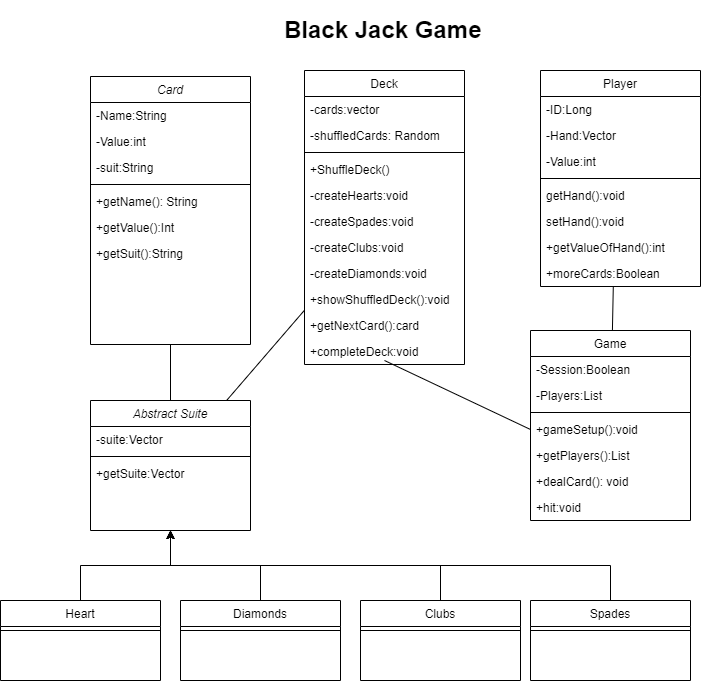

The diagram above was exported from draw.io. Its source (the exported page's mxGraphModel, read from the mxfile embedded in the PNG):
<mxGraphModel dx="1278" dy="1725" grid="1" gridSize="10" guides="1" tooltips="1" connect="1" arrows="1" fold="1" page="1" pageScale="1" pageWidth="827" pageHeight="1169" math="0" shadow="0">
  <root>
    <mxCell id="WIyWlLk6GJQsqaUBKTNV-0" />
    <mxCell id="WIyWlLk6GJQsqaUBKTNV-1" parent="WIyWlLk6GJQsqaUBKTNV-0" />
    <mxCell id="zkfFHV4jXpPFQw0GAbJ--0" value="Card" style="swimlane;fontStyle=2;align=center;verticalAlign=top;childLayout=stackLayout;horizontal=1;startSize=26;horizontalStack=0;resizeParent=1;resizeLast=0;collapsible=1;marginBottom=0;rounded=0;shadow=0;strokeWidth=1;" parent="WIyWlLk6GJQsqaUBKTNV-1" vertex="1">
      <mxGeometry x="120" y="-124" width="160" height="268" as="geometry">
        <mxRectangle x="230" y="140" width="160" height="26" as="alternateBounds" />
      </mxGeometry>
    </mxCell>
    <mxCell id="zkfFHV4jXpPFQw0GAbJ--1" value="-Name:String" style="text;align=left;verticalAlign=top;spacingLeft=4;spacingRight=4;overflow=hidden;rotatable=0;points=[[0,0.5],[1,0.5]];portConstraint=eastwest;" parent="zkfFHV4jXpPFQw0GAbJ--0" vertex="1">
      <mxGeometry y="26" width="160" height="26" as="geometry" />
    </mxCell>
    <mxCell id="8qOLIuwqw7Gsb3R4Ig_d-22" value="-Value:int" style="text;align=left;verticalAlign=top;spacingLeft=4;spacingRight=4;overflow=hidden;rotatable=0;points=[[0,0.5],[1,0.5]];portConstraint=eastwest;" parent="zkfFHV4jXpPFQw0GAbJ--0" vertex="1">
      <mxGeometry y="52" width="160" height="26" as="geometry" />
    </mxCell>
    <mxCell id="8qOLIuwqw7Gsb3R4Ig_d-23" value="-suit:String" style="text;align=left;verticalAlign=top;spacingLeft=4;spacingRight=4;overflow=hidden;rotatable=0;points=[[0,0.5],[1,0.5]];portConstraint=eastwest;" parent="zkfFHV4jXpPFQw0GAbJ--0" vertex="1">
      <mxGeometry y="78" width="160" height="26" as="geometry" />
    </mxCell>
    <mxCell id="zkfFHV4jXpPFQw0GAbJ--4" value="" style="line;html=1;strokeWidth=1;align=left;verticalAlign=middle;spacingTop=-1;spacingLeft=3;spacingRight=3;rotatable=0;labelPosition=right;points=[];portConstraint=eastwest;" parent="zkfFHV4jXpPFQw0GAbJ--0" vertex="1">
      <mxGeometry y="104" width="160" height="8" as="geometry" />
    </mxCell>
    <mxCell id="zkfFHV4jXpPFQw0GAbJ--5" value="+getName(): String" style="text;align=left;verticalAlign=top;spacingLeft=4;spacingRight=4;overflow=hidden;rotatable=0;points=[[0,0.5],[1,0.5]];portConstraint=eastwest;" parent="zkfFHV4jXpPFQw0GAbJ--0" vertex="1">
      <mxGeometry y="112" width="160" height="26" as="geometry" />
    </mxCell>
    <mxCell id="8qOLIuwqw7Gsb3R4Ig_d-24" value="+getValue():Int" style="text;align=left;verticalAlign=top;spacingLeft=4;spacingRight=4;overflow=hidden;rotatable=0;points=[[0,0.5],[1,0.5]];portConstraint=eastwest;" parent="zkfFHV4jXpPFQw0GAbJ--0" vertex="1">
      <mxGeometry y="138" width="160" height="26" as="geometry" />
    </mxCell>
    <mxCell id="8qOLIuwqw7Gsb3R4Ig_d-25" value="+getSuit():String" style="text;align=left;verticalAlign=top;spacingLeft=4;spacingRight=4;overflow=hidden;rotatable=0;points=[[0,0.5],[1,0.5]];portConstraint=eastwest;" parent="zkfFHV4jXpPFQw0GAbJ--0" vertex="1">
      <mxGeometry y="164" width="160" height="26" as="geometry" />
    </mxCell>
    <mxCell id="zkfFHV4jXpPFQw0GAbJ--6" value="Player" style="swimlane;fontStyle=0;align=center;verticalAlign=top;childLayout=stackLayout;horizontal=1;startSize=26;horizontalStack=0;resizeParent=1;resizeLast=0;collapsible=1;marginBottom=0;rounded=0;shadow=0;strokeWidth=1;" parent="WIyWlLk6GJQsqaUBKTNV-1" vertex="1">
      <mxGeometry x="570" y="-130" width="160" height="216" as="geometry">
        <mxRectangle x="130" y="380" width="160" height="26" as="alternateBounds" />
      </mxGeometry>
    </mxCell>
    <mxCell id="cBw3yY6B_Z-cntU0wrXs-0" value="-ID:Long" style="text;align=left;verticalAlign=top;spacingLeft=4;spacingRight=4;overflow=hidden;rotatable=0;points=[[0,0.5],[1,0.5]];portConstraint=eastwest;" vertex="1" parent="zkfFHV4jXpPFQw0GAbJ--6">
      <mxGeometry y="26" width="160" height="26" as="geometry" />
    </mxCell>
    <mxCell id="cBw3yY6B_Z-cntU0wrXs-1" value="-Hand:Vector" style="text;align=left;verticalAlign=top;spacingLeft=4;spacingRight=4;overflow=hidden;rotatable=0;points=[[0,0.5],[1,0.5]];portConstraint=eastwest;" vertex="1" parent="zkfFHV4jXpPFQw0GAbJ--6">
      <mxGeometry y="52" width="160" height="26" as="geometry" />
    </mxCell>
    <mxCell id="zkfFHV4jXpPFQw0GAbJ--7" value="-Value:int" style="text;align=left;verticalAlign=top;spacingLeft=4;spacingRight=4;overflow=hidden;rotatable=0;points=[[0,0.5],[1,0.5]];portConstraint=eastwest;" parent="zkfFHV4jXpPFQw0GAbJ--6" vertex="1">
      <mxGeometry y="78" width="160" height="26" as="geometry" />
    </mxCell>
    <mxCell id="zkfFHV4jXpPFQw0GAbJ--9" value="" style="line;html=1;strokeWidth=1;align=left;verticalAlign=middle;spacingTop=-1;spacingLeft=3;spacingRight=3;rotatable=0;labelPosition=right;points=[];portConstraint=eastwest;" parent="zkfFHV4jXpPFQw0GAbJ--6" vertex="1">
      <mxGeometry y="104" width="160" height="8" as="geometry" />
    </mxCell>
    <mxCell id="8qOLIuwqw7Gsb3R4Ig_d-45" value="getHand():void" style="text;align=left;verticalAlign=top;spacingLeft=4;spacingRight=4;overflow=hidden;rotatable=0;points=[[0,0.5],[1,0.5]];portConstraint=eastwest;" parent="zkfFHV4jXpPFQw0GAbJ--6" vertex="1">
      <mxGeometry y="112" width="160" height="26" as="geometry" />
    </mxCell>
    <mxCell id="8qOLIuwqw7Gsb3R4Ig_d-46" value="setHand():void" style="text;align=left;verticalAlign=top;spacingLeft=4;spacingRight=4;overflow=hidden;rotatable=0;points=[[0,0.5],[1,0.5]];portConstraint=eastwest;" parent="zkfFHV4jXpPFQw0GAbJ--6" vertex="1">
      <mxGeometry y="138" width="160" height="26" as="geometry" />
    </mxCell>
    <mxCell id="8qOLIuwqw7Gsb3R4Ig_d-49" value="+getValueOfHand():int" style="text;align=left;verticalAlign=top;spacingLeft=4;spacingRight=4;overflow=hidden;rotatable=0;points=[[0,0.5],[1,0.5]];portConstraint=eastwest;" parent="zkfFHV4jXpPFQw0GAbJ--6" vertex="1">
      <mxGeometry y="164" width="160" height="26" as="geometry" />
    </mxCell>
    <mxCell id="8qOLIuwqw7Gsb3R4Ig_d-50" value="+moreCards:Boolean" style="text;align=left;verticalAlign=top;spacingLeft=4;spacingRight=4;overflow=hidden;rotatable=0;points=[[0,0.5],[1,0.5]];portConstraint=eastwest;" parent="zkfFHV4jXpPFQw0GAbJ--6" vertex="1">
      <mxGeometry y="190" width="160" height="26" as="geometry" />
    </mxCell>
    <mxCell id="zkfFHV4jXpPFQw0GAbJ--17" value="Deck" style="swimlane;fontStyle=0;align=center;verticalAlign=top;childLayout=stackLayout;horizontal=1;startSize=26;horizontalStack=0;resizeParent=1;resizeLast=0;collapsible=1;marginBottom=0;rounded=0;shadow=0;strokeWidth=1;" parent="WIyWlLk6GJQsqaUBKTNV-1" vertex="1">
      <mxGeometry x="334" y="-130" width="160" height="294" as="geometry">
        <mxRectangle x="550" y="140" width="160" height="26" as="alternateBounds" />
      </mxGeometry>
    </mxCell>
    <mxCell id="8qOLIuwqw7Gsb3R4Ig_d-18" value="-cards:vector" style="text;align=left;verticalAlign=top;spacingLeft=4;spacingRight=4;overflow=hidden;rotatable=0;points=[[0,0.5],[1,0.5]];portConstraint=eastwest;" parent="zkfFHV4jXpPFQw0GAbJ--17" vertex="1">
      <mxGeometry y="26" width="160" height="26" as="geometry" />
    </mxCell>
    <mxCell id="8qOLIuwqw7Gsb3R4Ig_d-19" value="-shuffledCards: Random" style="text;align=left;verticalAlign=top;spacingLeft=4;spacingRight=4;overflow=hidden;rotatable=0;points=[[0,0.5],[1,0.5]];portConstraint=eastwest;" parent="zkfFHV4jXpPFQw0GAbJ--17" vertex="1">
      <mxGeometry y="52" width="160" height="26" as="geometry" />
    </mxCell>
    <mxCell id="zkfFHV4jXpPFQw0GAbJ--23" value="" style="line;html=1;strokeWidth=1;align=left;verticalAlign=middle;spacingTop=-1;spacingLeft=3;spacingRight=3;rotatable=0;labelPosition=right;points=[];portConstraint=eastwest;" parent="zkfFHV4jXpPFQw0GAbJ--17" vertex="1">
      <mxGeometry y="78" width="160" height="8" as="geometry" />
    </mxCell>
    <mxCell id="zkfFHV4jXpPFQw0GAbJ--24" value="+ShuffleDeck()" style="text;align=left;verticalAlign=top;spacingLeft=4;spacingRight=4;overflow=hidden;rotatable=0;points=[[0,0.5],[1,0.5]];portConstraint=eastwest;" parent="zkfFHV4jXpPFQw0GAbJ--17" vertex="1">
      <mxGeometry y="86" width="160" height="26" as="geometry" />
    </mxCell>
    <mxCell id="8qOLIuwqw7Gsb3R4Ig_d-28" value="-createHearts:void" style="text;align=left;verticalAlign=top;spacingLeft=4;spacingRight=4;overflow=hidden;rotatable=0;points=[[0,0.5],[1,0.5]];portConstraint=eastwest;" parent="zkfFHV4jXpPFQw0GAbJ--17" vertex="1">
      <mxGeometry y="112" width="160" height="26" as="geometry" />
    </mxCell>
    <mxCell id="8qOLIuwqw7Gsb3R4Ig_d-29" value="-createSpades:void" style="text;align=left;verticalAlign=top;spacingLeft=4;spacingRight=4;overflow=hidden;rotatable=0;points=[[0,0.5],[1,0.5]];portConstraint=eastwest;" parent="zkfFHV4jXpPFQw0GAbJ--17" vertex="1">
      <mxGeometry y="138" width="160" height="26" as="geometry" />
    </mxCell>
    <mxCell id="8qOLIuwqw7Gsb3R4Ig_d-30" value="-createClubs:void" style="text;align=left;verticalAlign=top;spacingLeft=4;spacingRight=4;overflow=hidden;rotatable=0;points=[[0,0.5],[1,0.5]];portConstraint=eastwest;" parent="zkfFHV4jXpPFQw0GAbJ--17" vertex="1">
      <mxGeometry y="164" width="160" height="26" as="geometry" />
    </mxCell>
    <mxCell id="8qOLIuwqw7Gsb3R4Ig_d-31" value="-createDiamonds:void" style="text;align=left;verticalAlign=top;spacingLeft=4;spacingRight=4;overflow=hidden;rotatable=0;points=[[0,0.5],[1,0.5]];portConstraint=eastwest;" parent="zkfFHV4jXpPFQw0GAbJ--17" vertex="1">
      <mxGeometry y="190" width="160" height="26" as="geometry" />
    </mxCell>
    <mxCell id="8qOLIuwqw7Gsb3R4Ig_d-33" value="+showShuffledDeck():void" style="text;align=left;verticalAlign=top;spacingLeft=4;spacingRight=4;overflow=hidden;rotatable=0;points=[[0,0.5],[1,0.5]];portConstraint=eastwest;" parent="zkfFHV4jXpPFQw0GAbJ--17" vertex="1">
      <mxGeometry y="216" width="160" height="26" as="geometry" />
    </mxCell>
    <mxCell id="8qOLIuwqw7Gsb3R4Ig_d-48" value="+getNextCard():card" style="text;align=left;verticalAlign=top;spacingLeft=4;spacingRight=4;overflow=hidden;rotatable=0;points=[[0,0.5],[1,0.5]];portConstraint=eastwest;" parent="zkfFHV4jXpPFQw0GAbJ--17" vertex="1">
      <mxGeometry y="242" width="160" height="26" as="geometry" />
    </mxCell>
    <mxCell id="8qOLIuwqw7Gsb3R4Ig_d-53" value="+completeDeck:void" style="text;align=left;verticalAlign=top;spacingLeft=4;spacingRight=4;overflow=hidden;rotatable=0;points=[[0,0.5],[1,0.5]];portConstraint=eastwest;" parent="zkfFHV4jXpPFQw0GAbJ--17" vertex="1">
      <mxGeometry y="268" width="160" height="26" as="geometry" />
    </mxCell>
    <mxCell id="8qOLIuwqw7Gsb3R4Ig_d-3" value="&lt;h1&gt;Black Jack Game&lt;/h1&gt;" style="text;html=1;strokeColor=none;fillColor=none;spacing=5;spacingTop=-20;whiteSpace=wrap;overflow=hidden;rounded=0;" parent="WIyWlLk6GJQsqaUBKTNV-1" vertex="1">
      <mxGeometry x="309" y="-190" width="210" height="40" as="geometry" />
    </mxCell>
    <mxCell id="8qOLIuwqw7Gsb3R4Ig_d-4" value="Game" style="swimlane;fontStyle=0;align=center;verticalAlign=top;childLayout=stackLayout;horizontal=1;startSize=26;horizontalStack=0;resizeParent=1;resizeLast=0;collapsible=1;marginBottom=0;rounded=0;shadow=0;strokeWidth=1;" parent="WIyWlLk6GJQsqaUBKTNV-1" vertex="1">
      <mxGeometry x="560" y="130" width="160" height="190" as="geometry">
        <mxRectangle x="130" y="380" width="160" height="26" as="alternateBounds" />
      </mxGeometry>
    </mxCell>
    <mxCell id="cBw3yY6B_Z-cntU0wrXs-2" value="-Session:Boolean" style="text;align=left;verticalAlign=top;spacingLeft=4;spacingRight=4;overflow=hidden;rotatable=0;points=[[0,0.5],[1,0.5]];portConstraint=eastwest;" vertex="1" parent="8qOLIuwqw7Gsb3R4Ig_d-4">
      <mxGeometry y="26" width="160" height="26" as="geometry" />
    </mxCell>
    <mxCell id="8qOLIuwqw7Gsb3R4Ig_d-5" value="-Players:List" style="text;align=left;verticalAlign=top;spacingLeft=4;spacingRight=4;overflow=hidden;rotatable=0;points=[[0,0.5],[1,0.5]];portConstraint=eastwest;" parent="8qOLIuwqw7Gsb3R4Ig_d-4" vertex="1">
      <mxGeometry y="52" width="160" height="26" as="geometry" />
    </mxCell>
    <mxCell id="8qOLIuwqw7Gsb3R4Ig_d-7" value="" style="line;html=1;strokeWidth=1;align=left;verticalAlign=middle;spacingTop=-1;spacingLeft=3;spacingRight=3;rotatable=0;labelPosition=right;points=[];portConstraint=eastwest;" parent="8qOLIuwqw7Gsb3R4Ig_d-4" vertex="1">
      <mxGeometry y="78" width="160" height="8" as="geometry" />
    </mxCell>
    <mxCell id="8qOLIuwqw7Gsb3R4Ig_d-47" value="+gameSetup():void" style="text;align=left;verticalAlign=top;spacingLeft=4;spacingRight=4;overflow=hidden;rotatable=0;points=[[0,0.5],[1,0.5]];portConstraint=eastwest;" parent="8qOLIuwqw7Gsb3R4Ig_d-4" vertex="1">
      <mxGeometry y="86" width="160" height="26" as="geometry" />
    </mxCell>
    <mxCell id="8qOLIuwqw7Gsb3R4Ig_d-51" value="+getPlayers():List" style="text;align=left;verticalAlign=top;spacingLeft=4;spacingRight=4;overflow=hidden;rotatable=0;points=[[0,0.5],[1,0.5]];portConstraint=eastwest;" parent="8qOLIuwqw7Gsb3R4Ig_d-4" vertex="1">
      <mxGeometry y="112" width="160" height="26" as="geometry" />
    </mxCell>
    <mxCell id="8qOLIuwqw7Gsb3R4Ig_d-52" value="+dealCard(): void" style="text;align=left;verticalAlign=top;spacingLeft=4;spacingRight=4;overflow=hidden;rotatable=0;points=[[0,0.5],[1,0.5]];portConstraint=eastwest;" parent="8qOLIuwqw7Gsb3R4Ig_d-4" vertex="1">
      <mxGeometry y="138" width="160" height="26" as="geometry" />
    </mxCell>
    <mxCell id="cBw3yY6B_Z-cntU0wrXs-3" value="+hit:void" style="text;align=left;verticalAlign=top;spacingLeft=4;spacingRight=4;overflow=hidden;rotatable=0;points=[[0,0.5],[1,0.5]];portConstraint=eastwest;" vertex="1" parent="8qOLIuwqw7Gsb3R4Ig_d-4">
      <mxGeometry y="164" width="160" height="26" as="geometry" />
    </mxCell>
    <mxCell id="8qOLIuwqw7Gsb3R4Ig_d-40" value="" style="endArrow=none;html=1;rounded=0;entryX=0.455;entryY=0.992;entryDx=0;entryDy=0;entryPerimeter=0;" parent="WIyWlLk6GJQsqaUBKTNV-1" source="8qOLIuwqw7Gsb3R4Ig_d-4" target="8qOLIuwqw7Gsb3R4Ig_d-50" edge="1">
      <mxGeometry width="50" height="50" relative="1" as="geometry">
        <mxPoint x="490" y="310" as="sourcePoint" />
        <mxPoint x="660" y="-140" as="targetPoint" />
      </mxGeometry>
    </mxCell>
    <mxCell id="8qOLIuwqw7Gsb3R4Ig_d-41" value="" style="endArrow=none;html=1;rounded=0;exitX=0;exitY=0.5;exitDx=0;exitDy=0;" parent="WIyWlLk6GJQsqaUBKTNV-1" source="8qOLIuwqw7Gsb3R4Ig_d-47" edge="1">
      <mxGeometry width="50" height="50" relative="1" as="geometry">
        <mxPoint x="620" y="130" as="sourcePoint" />
        <mxPoint x="414" y="160" as="targetPoint" />
      </mxGeometry>
    </mxCell>
    <mxCell id="8qOLIuwqw7Gsb3R4Ig_d-42" value="" style="endArrow=none;html=1;rounded=0;entryX=0.5;entryY=0;entryDx=0;entryDy=0;" parent="WIyWlLk6GJQsqaUBKTNV-1" source="zkfFHV4jXpPFQw0GAbJ--0" target="Y4u_mBGMP9i6uPK9ItE1-0" edge="1">
      <mxGeometry width="50" height="50" relative="1" as="geometry">
        <mxPoint x="350" y="230" as="sourcePoint" />
        <mxPoint x="210" y="310" as="targetPoint" />
      </mxGeometry>
    </mxCell>
    <mxCell id="Y4u_mBGMP9i6uPK9ItE1-0" value="Abstract Suite" style="swimlane;fontStyle=2;align=center;verticalAlign=top;childLayout=stackLayout;horizontal=1;startSize=26;horizontalStack=0;resizeParent=1;resizeLast=0;collapsible=1;marginBottom=0;rounded=0;shadow=0;strokeWidth=1;" parent="WIyWlLk6GJQsqaUBKTNV-1" vertex="1">
      <mxGeometry x="120" y="200" width="160" height="130" as="geometry">
        <mxRectangle x="230" y="140" width="160" height="26" as="alternateBounds" />
      </mxGeometry>
    </mxCell>
    <mxCell id="Y4u_mBGMP9i6uPK9ItE1-3" value="-suite:Vector" style="text;align=left;verticalAlign=top;spacingLeft=4;spacingRight=4;overflow=hidden;rotatable=0;points=[[0,0.5],[1,0.5]];portConstraint=eastwest;" parent="Y4u_mBGMP9i6uPK9ItE1-0" vertex="1">
      <mxGeometry y="26" width="160" height="26" as="geometry" />
    </mxCell>
    <mxCell id="Y4u_mBGMP9i6uPK9ItE1-4" value="" style="line;html=1;strokeWidth=1;align=left;verticalAlign=middle;spacingTop=-1;spacingLeft=3;spacingRight=3;rotatable=0;labelPosition=right;points=[];portConstraint=eastwest;" parent="Y4u_mBGMP9i6uPK9ItE1-0" vertex="1">
      <mxGeometry y="52" width="160" height="8" as="geometry" />
    </mxCell>
    <mxCell id="Y4u_mBGMP9i6uPK9ItE1-5" value="+getSuite:Vector" style="text;align=left;verticalAlign=top;spacingLeft=4;spacingRight=4;overflow=hidden;rotatable=0;points=[[0,0.5],[1,0.5]];portConstraint=eastwest;" parent="Y4u_mBGMP9i6uPK9ItE1-0" vertex="1">
      <mxGeometry y="60" width="160" height="26" as="geometry" />
    </mxCell>
    <mxCell id="Y4u_mBGMP9i6uPK9ItE1-30" style="edgeStyle=orthogonalEdgeStyle;rounded=0;orthogonalLoop=1;jettySize=auto;html=1;exitX=0.5;exitY=0;exitDx=0;exitDy=0;entryX=0.5;entryY=1;entryDx=0;entryDy=0;" parent="WIyWlLk6GJQsqaUBKTNV-1" source="Y4u_mBGMP9i6uPK9ItE1-8" target="Y4u_mBGMP9i6uPK9ItE1-0" edge="1">
      <mxGeometry relative="1" as="geometry" />
    </mxCell>
    <mxCell id="Y4u_mBGMP9i6uPK9ItE1-8" value="Heart" style="swimlane;fontStyle=0;align=center;verticalAlign=top;childLayout=stackLayout;horizontal=1;startSize=26;horizontalStack=0;resizeParent=1;resizeLast=0;collapsible=1;marginBottom=0;rounded=0;shadow=0;strokeWidth=1;" parent="WIyWlLk6GJQsqaUBKTNV-1" vertex="1">
      <mxGeometry x="30" y="400" width="160" height="80" as="geometry">
        <mxRectangle x="230" y="140" width="160" height="26" as="alternateBounds" />
      </mxGeometry>
    </mxCell>
    <mxCell id="Y4u_mBGMP9i6uPK9ItE1-10" value="" style="line;html=1;strokeWidth=1;align=left;verticalAlign=middle;spacingTop=-1;spacingLeft=3;spacingRight=3;rotatable=0;labelPosition=right;points=[];portConstraint=eastwest;" parent="Y4u_mBGMP9i6uPK9ItE1-8" vertex="1">
      <mxGeometry y="26" width="160" height="8" as="geometry" />
    </mxCell>
    <mxCell id="Y4u_mBGMP9i6uPK9ItE1-31" style="edgeStyle=orthogonalEdgeStyle;rounded=0;orthogonalLoop=1;jettySize=auto;html=1;exitX=0.5;exitY=0;exitDx=0;exitDy=0;entryX=0.5;entryY=1;entryDx=0;entryDy=0;" parent="WIyWlLk6GJQsqaUBKTNV-1" source="Y4u_mBGMP9i6uPK9ItE1-12" target="Y4u_mBGMP9i6uPK9ItE1-0" edge="1">
      <mxGeometry relative="1" as="geometry" />
    </mxCell>
    <mxCell id="Y4u_mBGMP9i6uPK9ItE1-12" value="Diamonds" style="swimlane;fontStyle=0;align=center;verticalAlign=top;childLayout=stackLayout;horizontal=1;startSize=26;horizontalStack=0;resizeParent=1;resizeLast=0;collapsible=1;marginBottom=0;rounded=0;shadow=0;strokeWidth=1;" parent="WIyWlLk6GJQsqaUBKTNV-1" vertex="1">
      <mxGeometry x="210" y="400" width="160" height="80" as="geometry">
        <mxRectangle x="230" y="140" width="160" height="26" as="alternateBounds" />
      </mxGeometry>
    </mxCell>
    <mxCell id="Y4u_mBGMP9i6uPK9ItE1-13" value="" style="line;html=1;strokeWidth=1;align=left;verticalAlign=middle;spacingTop=-1;spacingLeft=3;spacingRight=3;rotatable=0;labelPosition=right;points=[];portConstraint=eastwest;" parent="Y4u_mBGMP9i6uPK9ItE1-12" vertex="1">
      <mxGeometry y="26" width="160" height="8" as="geometry" />
    </mxCell>
    <mxCell id="Y4u_mBGMP9i6uPK9ItE1-32" style="edgeStyle=orthogonalEdgeStyle;rounded=0;orthogonalLoop=1;jettySize=auto;html=1;exitX=0.5;exitY=0;exitDx=0;exitDy=0;entryX=0.5;entryY=1;entryDx=0;entryDy=0;" parent="WIyWlLk6GJQsqaUBKTNV-1" source="Y4u_mBGMP9i6uPK9ItE1-14" target="Y4u_mBGMP9i6uPK9ItE1-0" edge="1">
      <mxGeometry relative="1" as="geometry" />
    </mxCell>
    <mxCell id="Y4u_mBGMP9i6uPK9ItE1-14" value="Clubs" style="swimlane;fontStyle=0;align=center;verticalAlign=top;childLayout=stackLayout;horizontal=1;startSize=26;horizontalStack=0;resizeParent=1;resizeLast=0;collapsible=1;marginBottom=0;rounded=0;shadow=0;strokeWidth=1;" parent="WIyWlLk6GJQsqaUBKTNV-1" vertex="1">
      <mxGeometry x="390" y="400" width="160" height="80" as="geometry">
        <mxRectangle x="230" y="140" width="160" height="26" as="alternateBounds" />
      </mxGeometry>
    </mxCell>
    <mxCell id="Y4u_mBGMP9i6uPK9ItE1-15" value="" style="line;html=1;strokeWidth=1;align=left;verticalAlign=middle;spacingTop=-1;spacingLeft=3;spacingRight=3;rotatable=0;labelPosition=right;points=[];portConstraint=eastwest;" parent="Y4u_mBGMP9i6uPK9ItE1-14" vertex="1">
      <mxGeometry y="26" width="160" height="8" as="geometry" />
    </mxCell>
    <mxCell id="Y4u_mBGMP9i6uPK9ItE1-33" style="edgeStyle=orthogonalEdgeStyle;rounded=0;orthogonalLoop=1;jettySize=auto;html=1;exitX=0.5;exitY=0;exitDx=0;exitDy=0;entryX=0.5;entryY=1;entryDx=0;entryDy=0;" parent="WIyWlLk6GJQsqaUBKTNV-1" source="Y4u_mBGMP9i6uPK9ItE1-16" target="Y4u_mBGMP9i6uPK9ItE1-0" edge="1">
      <mxGeometry relative="1" as="geometry" />
    </mxCell>
    <mxCell id="Y4u_mBGMP9i6uPK9ItE1-16" value="Spades" style="swimlane;fontStyle=0;align=center;verticalAlign=top;childLayout=stackLayout;horizontal=1;startSize=26;horizontalStack=0;resizeParent=1;resizeLast=0;collapsible=1;marginBottom=0;rounded=0;shadow=0;strokeWidth=1;" parent="WIyWlLk6GJQsqaUBKTNV-1" vertex="1">
      <mxGeometry x="560" y="400" width="160" height="80" as="geometry">
        <mxRectangle x="230" y="140" width="160" height="26" as="alternateBounds" />
      </mxGeometry>
    </mxCell>
    <mxCell id="Y4u_mBGMP9i6uPK9ItE1-17" value="" style="line;html=1;strokeWidth=1;align=left;verticalAlign=middle;spacingTop=-1;spacingLeft=3;spacingRight=3;rotatable=0;labelPosition=right;points=[];portConstraint=eastwest;" parent="Y4u_mBGMP9i6uPK9ItE1-16" vertex="1">
      <mxGeometry y="26" width="160" height="8" as="geometry" />
    </mxCell>
    <mxCell id="Y4u_mBGMP9i6uPK9ItE1-25" value="" style="endArrow=none;html=1;rounded=0;" parent="WIyWlLk6GJQsqaUBKTNV-1" source="zkfFHV4jXpPFQw0GAbJ--17" target="Y4u_mBGMP9i6uPK9ItE1-0" edge="1">
      <mxGeometry width="50" height="50" relative="1" as="geometry">
        <mxPoint x="220" y="139" as="sourcePoint" />
        <mxPoint x="220" y="320" as="targetPoint" />
      </mxGeometry>
    </mxCell>
  </root>
</mxGraphModel>